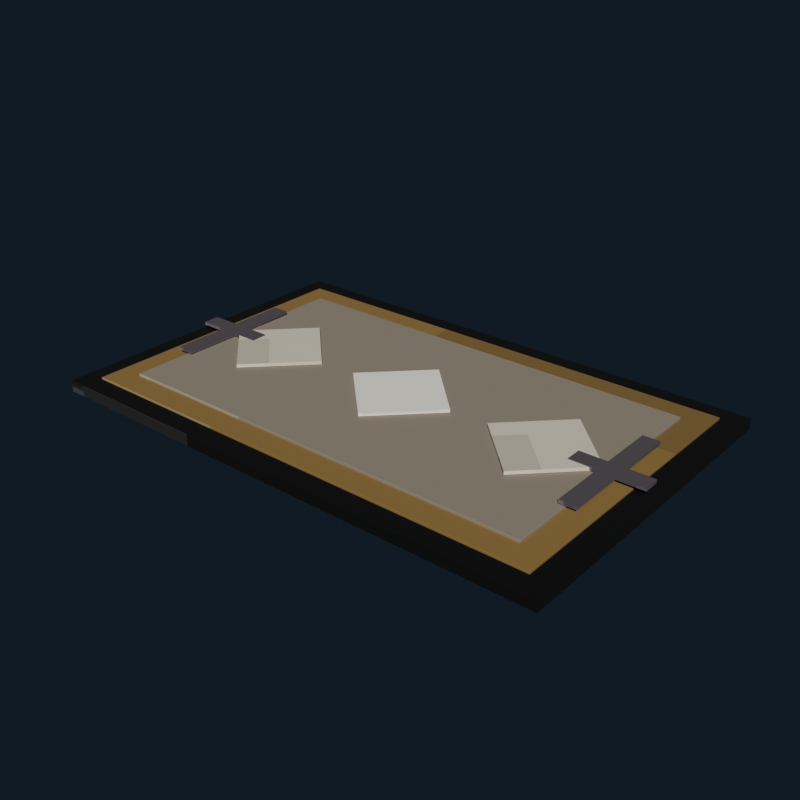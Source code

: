 # Source: gothic_bedroom_rug_ivory.blend  (saved by Blender 5.2.44; exported with 4.5.12 LTS)
import bpy
from mathutils import Matrix  # noqa: F401  (used for matrix-valued properties, if any)

bpy.ops.wm.read_factory_settings(use_empty=True)
scene = bpy.context.scene
scene.name = 'Scene'

# ---- collections
col_collection = bpy.data.collections.new('Collection'); scene.collection.children.link(col_collection)

# ---- images (referenced by path relative to the original .blend; pixels are not part of the script)
import os
ASSET_DIR = os.environ.get("B2B_ASSET_DIR", "")  # directory of the original .blend (textures are referenced by path, not embedded)
HERE = os.path.dirname(os.path.abspath(__file__))  # packed textures are extracted next to this script under _unpacked/

def load_image(name, relpath, width, height, colorspace="sRGB"):
    """Load a texture the original file referenced (path relative to the .blend, or extracted next to this script)."""
    p = next((c for c in (os.path.join(HERE, relpath), os.path.join(ASSET_DIR, relpath)) if relpath and os.path.exists(c)), "")
    if p:
        img = bpy.data.images.load(p, check_existing=True)
        img.name = name
    else:  # same state as the original file: an image datablock whose file is absent (Cycles renders it pink)
        img = bpy.data.images.new(name, width, height)
        img.source = "FILE"
        img.filepath = "//" + (relpath or name)
    img.colorspace_settings.name = colorspace
    return img
img_gothic_bedroom_rug_ivory_pixel_atlas = load_image('gothic_bedroom_rug_ivory_pixel_atlas', '_unpacked/gothic_bedroom_rug_ivory_pixel_atlas.937837f8.png', 144, 16, 'sRGB')

# ---- materials (node trees are filled in below, after node groups)
mat_gothic_bedroom_rug_ivory_pixel_paint = bpy.data.materials.new('Gothic Bedroom Rug Ivory pixel paint')

# ---- material node trees
mat_gothic_bedroom_rug_ivory_pixel_paint.use_nodes = True; mat_gothic_bedroom_rug_ivory_pixel_paint.node_tree.nodes.clear()
_N = mat_gothic_bedroom_rug_ivory_pixel_paint.node_tree.nodes; _L = mat_gothic_bedroom_rug_ivory_pixel_paint.node_tree.links
n0 = _N.new('ShaderNodeBsdfPrincipled'); n0.name = 'Principled BSDF'; n0.location = (-200, 100)
n0.inputs[2].default_value = 0.97
n0.inputs[10].default_value = 0.005
n1 = _N.new('ShaderNodeOutputMaterial'); n1.name = 'Material Output'; n1.location = (200, 100)
n2 = _N.new('ShaderNodeTexImage'); n2.name = 'Image Texture'; n2.location = (0, 0)
n2.image = img_gothic_bedroom_rug_ivory_pixel_atlas
n2.interpolation = 'Closest'
_L.new(n0.outputs[0], n1.inputs[0])
_L.new(n2.outputs[0], n0.inputs[0])
n1.is_active_output = True

# ---- world
world_world = bpy.data.worlds.new('World'); scene.world = world_world
world_world.use_nodes = True; world_world.node_tree.nodes.clear()
_N = world_world.node_tree.nodes; _L = world_world.node_tree.links
n0 = _N.new('ShaderNodeOutputWorld'); n0.name = 'World Output'; n0.location = (200, 100)
n1 = _N.new('ShaderNodeBackground'); n1.name = 'Background'; n1.location = (-200, 100)
n1.inputs[0].default_value = (0.04314, 0.06275, 0.09412, 1.0)
n1.inputs[1].default_value = 0.36
_L.new(n1.outputs[0], n0.inputs[0])
n0.is_active_output = True
world_world.color = (0.05088, 0.05088, 0.05088)
world_world.sun_shadow_jitter_overblur = 0.0

# ---- meshes
me_cube = bpy.data.meshes.new('Cube')
me_cube.from_pydata([(-1.098, -0.708, -0.025), (-1.098, -0.71, -0.023), (-1.1, -0.708, -0.023), (-1.098, -0.71, 0.023), (-1.098, -0.708, 0.025), (-1.1, -0.708, 0.023), (-1.098, 0.708, -0.025), (-1.1, 0.708, -0.023), (-1.098, 0.71, -0.023), (-1.098, 0.708, 0.025), (-1.098, 0.71, 0.023), (-1.1, 0.708, 0.023), (1.098, -0.708, -0.025), (1.1, -0.708, -0.023), (1.098, -0.71, -0.023), (1.098, -0.708, 0.025), (1.098, -0.71, 0.023), (1.1, -0.708, 0.023), (1.098, 0.708, -0.025), (1.098, 0.71, -0.023), (1.1, 0.708, -0.023), (1.098, 0.708, 0.025), (1.1, 0.708, 0.023), (1.098, 0.71, 0.023)], [], [(0, 1, 2), (3, 4, 5), (6, 7, 8), (9, 10, 11), (12, 13, 14), (15, 16, 17), (18, 19, 20), (21, 22, 23), (6, 0, 2, 7), (1, 3, 5, 2), (4, 9, 11, 5), (10, 8, 7, 11), (18, 6, 8, 19), (9, 21, 23, 10), (22, 20, 19, 23), (12, 18, 20, 13), (21, 15, 17, 22), (16, 14, 13, 17), (0, 12, 14, 1), (15, 4, 3, 16), (6, 18, 12, 0), (2, 5, 11, 7), (14, 16, 3, 1), (21, 9, 4, 15), (8, 10, 23, 19), (20, 22, 17, 13)])
_uv = me_cube.uv_layers.new(name='UVMap')
_uv.uv.foreach_set('vector', [0.01849, 0.7222, 0.01849, 0.7225, 0.01847, 0.7222, 0.06693, 0.9448, 0.06792, 0.9448, 0.06693, 0.945, 0.01849, 0.5003, 0.01847, 0.5003, 0.01849, 0.5, 0.06792, 0.2775, 0.06693, 0.2777, 0.06693, 0.2773, 0.04317, 0.7222, 0.04394, 0.7222, 0.04368, 0.7226, 0.06793, 0.7224, 0.06693, 0.7227, 0.06693, 0.7223, 0.04317, 0.5003, 0.04368, 0.4999, 0.04394, 0.5003, 0.06793, 0.5002, 0.06693, 0.5003, 0.06693, 0.4998, 0.01849, 0.5003, 0.01849, 0.7222, 0.01847, 0.7222, 0.01847, 0.5003, 0.04418, 0.055, 0.06693, 0.055, 0.06693, 0.05531, 0.04418, 0.05531, 0.06792, 0.05531, 0.06792, 0.2775, 0.06693, 0.2773, 0.06693, 0.05531, 0.06693, 0.2777, 0.04418, 0.2777, 0.04418, 0.2772, 0.06693, 0.2773, 0.04317, 0.5003, 0.01849, 0.5003, 0.01849, 0.5, 0.04368, 0.4999, 0.06792, 0.2775, 0.06793, 0.5002, 0.06693, 0.4998, 0.06693, 0.2777, 0.06693, 0.5003, 0.04394, 0.5003, 0.04368, 0.4999, 0.06693, 0.4998, 0.04317, 0.7222, 0.04317, 0.5003, 0.04394, 0.5003, 0.04394, 0.7222, 0.06793, 0.5002, 0.06793, 0.7224, 0.06693, 0.7223, 0.06693, 0.5003, 0.06693, 0.7227, 0.04368, 0.7226, 0.04394, 0.7222, 0.06693, 0.7223, 0.01849, 0.7222, 0.04317, 0.7222, 0.04368, 0.7226, 0.01849, 0.7225, 0.06793, 0.7224, 0.06792, 0.9448, 0.06693, 0.9448, 0.06693, 0.7227, 0.01849, 0.5003, 0.04317, 0.5003, 0.04317, 0.7222, 0.01849, 0.7222, 0.04418, 0.05531, 0.06693, 0.05531, 0.06693, 0.2773, 0.04418, 0.2772, 0.04368, 0.7226, 0.06693, 0.7227, 0.06693, 0.9448, 0.04418, 0.9448, 0.06793, 0.5002, 0.09262, 0.5003, 0.09262, 0.7222, 0.06793, 0.7224, 0.04418, 0.2777, 0.06693, 0.2777, 0.06693, 0.4998, 0.04368, 0.4999, 0.04394, 0.5003, 0.06693, 0.5003, 0.06693, 0.7223, 0.04394, 0.7222])
me_cube.materials.append(mat_gothic_bedroom_rug_ivory_pixel_paint)
me_cube.update()
me_cube_001 = bpy.data.meshes.new('Cube.001')
me_cube_001.from_pydata([(-1.014, -0.624, -0.007), (-1.014, -0.625, -0.006), (-1.015, -0.624, -0.006), (-1.014, -0.625, 0.006), (-1.014, -0.624, 0.007), (-1.015, -0.624, 0.006), (-1.014, 0.624, -0.007), (-1.015, 0.624, -0.006), (-1.014, 0.625, -0.006), (-1.014, 0.624, 0.007), (-1.014, 0.625, 0.006), (-1.015, 0.624, 0.006), (1.014, -0.624, -0.007), (1.015, -0.624, -0.006), (1.014, -0.625, -0.006), (1.014, -0.624, 0.007), (1.014, -0.625, 0.006), (1.015, -0.624, 0.006), (1.014, 0.624, -0.007), (1.014, 0.625, -0.006), (1.015, 0.624, -0.006), (1.014, 0.624, 0.007), (1.015, 0.624, 0.006), (1.014, 0.625, 0.006)], [], [(0, 1, 2), (3, 4, 5), (6, 7, 8), (9, 10, 11), (12, 13, 14), (15, 16, 17), (18, 19, 20), (21, 22, 23), (6, 0, 2, 7), (1, 3, 5, 2), (4, 9, 11, 5), (10, 8, 7, 11), (18, 6, 8, 19), (9, 21, 23, 10), (22, 20, 19, 23), (12, 18, 20, 13), (21, 15, 17, 22), (16, 14, 13, 17), (0, 12, 14, 1), (15, 4, 3, 16), (6, 18, 12, 0), (2, 5, 11, 7), (14, 16, 3, 1), (21, 9, 4, 15), (8, 10, 23, 19), (20, 22, 17, 13)])
_uv = me_cube_001.uv_layers.new(name='UVMap')
_uv.uv.foreach_set('vector', [0.7963, 0.7223, 0.7963, 0.7225, 0.7962, 0.7223, 0.8439, 0.9449, 0.8457, 0.9449, 0.8439, 0.945, 0.7963, 0.5002, 0.7962, 0.5002, 0.7963, 0.5, 0.8457, 0.2775, 0.8439, 0.2776, 0.8439, 0.2774, 0.821, 0.7223, 0.8223, 0.7223, 0.8218, 0.7226, 0.8457, 0.7225, 0.8439, 0.7226, 0.8439, 0.7224, 0.821, 0.5002, 0.8218, 0.4999, 0.8223, 0.5002, 0.8457, 0.5001, 0.8439, 0.5002, 0.8439, 0.4999, 0.7963, 0.5002, 0.7963, 0.7223, 0.7962, 0.7223, 0.7962, 0.5002, 0.8227, 0.055, 0.8439, 0.055, 0.8439, 0.05518, 0.8227, 0.05518, 0.8457, 0.05518, 0.8457, 0.2775, 0.8439, 0.2774, 0.8439, 0.05518, 0.8439, 0.2776, 0.8227, 0.2776, 0.8227, 0.2773, 0.8439, 0.2774, 0.821, 0.5002, 0.7963, 0.5002, 0.7963, 0.5, 0.8218, 0.4999, 0.8457, 0.2775, 0.8457, 0.5001, 0.8439, 0.4999, 0.8439, 0.2776, 0.8439, 0.5002, 0.8223, 0.5002, 0.8218, 0.4999, 0.8439, 0.4999, 0.821, 0.7223, 0.821, 0.5002, 0.8223, 0.5002, 0.8223, 0.7223, 0.8457, 0.5001, 0.8457, 0.7225, 0.8439, 0.7224, 0.8439, 0.5002, 0.8439, 0.7226, 0.8218, 0.7226, 0.8223, 0.7223, 0.8439, 0.7224, 0.7963, 0.7223, 0.821, 0.7223, 0.8218, 0.7226, 0.7963, 0.7225, 0.8457, 0.7225, 0.8457, 0.9449, 0.8439, 0.9449, 0.8439, 0.7226, 0.7963, 0.5002, 0.821, 0.5002, 0.821, 0.7223, 0.7963, 0.7223, 0.8227, 0.05518, 0.8439, 0.05518, 0.8439, 0.2774, 0.8227, 0.2773, 0.8218, 0.7226, 0.8439, 0.7226, 0.8439, 0.9449, 0.8227, 0.9449, 0.8457, 0.5001, 0.8704, 0.5002, 0.8704, 0.7223, 0.8457, 0.7225, 0.8227, 0.2776, 0.8439, 0.2776, 0.8439, 0.4999, 0.8218, 0.4999, 0.8223, 0.5002, 0.8439, 0.5002, 0.8439, 0.7224, 0.8223, 0.7223])
me_cube_001.materials.append(mat_gothic_bedroom_rug_ivory_pixel_paint)
me_cube_001.update()
me_cube_002 = bpy.data.meshes.new('Cube.002')
me_cube_002.from_pydata([(-0.909, -0.519, -0.007), (-0.909, -0.52, -0.006), (-0.91, -0.519, -0.006), (-0.909, -0.52, 0.006), (-0.909, -0.519, 0.007), (-0.91, -0.519, 0.006), (-0.909, 0.519, -0.007), (-0.91, 0.519, -0.006), (-0.909, 0.52, -0.006), (-0.909, 0.519, 0.007), (-0.909, 0.52, 0.006), (-0.91, 0.519, 0.006), (0.909, -0.519, -0.007), (0.91, -0.519, -0.006), (0.909, -0.52, -0.006), (0.909, -0.519, 0.007), (0.909, -0.52, 0.006), (0.91, -0.519, 0.006), (0.909, 0.519, -0.007), (0.909, 0.52, -0.006), (0.91, 0.519, -0.006), (0.909, 0.519, 0.007), (0.91, 0.519, 0.006), (0.909, 0.52, 0.006)], [], [(0, 1, 2), (3, 4, 5), (6, 7, 8), (9, 10, 11), (12, 13, 14), (15, 16, 17), (18, 19, 20), (21, 22, 23), (6, 0, 2, 7), (1, 3, 5, 2), (4, 9, 11, 5), (10, 8, 7, 11), (18, 6, 8, 19), (9, 21, 23, 10), (22, 20, 19, 23), (12, 18, 20, 13), (21, 15, 17, 22), (16, 14, 13, 17), (0, 12, 14, 1), (15, 4, 3, 16), (6, 18, 12, 0), (2, 5, 11, 7), (14, 16, 3, 1), (21, 9, 4, 15), (8, 10, 23, 19), (20, 22, 17, 13)])
_uv = me_cube_002.uv_layers.new(name='UVMap')
_uv.uv.foreach_set('vector', [0.4629, 0.7223, 0.4629, 0.7225, 0.4629, 0.7223, 0.5106, 0.9449, 0.5124, 0.9449, 0.5106, 0.945, 0.4629, 0.5002, 0.4629, 0.5002, 0.4629, 0.5, 0.5124, 0.2775, 0.5106, 0.2776, 0.5106, 0.2773, 0.4876, 0.7223, 0.489, 0.7223, 0.4885, 0.7226, 0.5124, 0.7225, 0.5106, 0.7226, 0.5106, 0.7223, 0.4876, 0.5002, 0.4885, 0.4999, 0.489, 0.5002, 0.5124, 0.5001, 0.5106, 0.5002, 0.5106, 0.4999, 0.4629, 0.5002, 0.4629, 0.7223, 0.4629, 0.7223, 0.4629, 0.5002, 0.4894, 0.055, 0.5106, 0.055, 0.5106, 0.05521, 0.4894, 0.05521, 0.5124, 0.05521, 0.5124, 0.2775, 0.5106, 0.2773, 0.5106, 0.05521, 0.5106, 0.2776, 0.4894, 0.2776, 0.4894, 0.2773, 0.5106, 0.2773, 0.4876, 0.5002, 0.4629, 0.5002, 0.4629, 0.5, 0.4885, 0.4999, 0.5124, 0.2775, 0.5124, 0.5001, 0.5106, 0.4999, 0.5106, 0.2776, 0.5106, 0.5002, 0.489, 0.5002, 0.4885, 0.4999, 0.5106, 0.4999, 0.4876, 0.7223, 0.4876, 0.5002, 0.489, 0.5002, 0.489, 0.7223, 0.5124, 0.5001, 0.5124, 0.7225, 0.5106, 0.7223, 0.5106, 0.5002, 0.5106, 0.7226, 0.4885, 0.7226, 0.489, 0.7223, 0.5106, 0.7223, 0.4629, 0.7223, 0.4876, 0.7223, 0.4885, 0.7226, 0.4629, 0.7225, 0.5124, 0.7225, 0.5124, 0.9449, 0.5106, 0.9449, 0.5106, 0.7226, 0.4629, 0.5002, 0.4876, 0.5002, 0.4876, 0.7223, 0.4629, 0.7223, 0.4894, 0.05521, 0.5106, 0.05521, 0.5106, 0.2773, 0.4894, 0.2773, 0.4885, 0.7226, 0.5106, 0.7226, 0.5106, 0.9449, 0.4894, 0.9449, 0.5124, 0.5001, 0.5371, 0.5002, 0.5371, 0.7223, 0.5124, 0.7225, 0.4894, 0.2776, 0.5106, 0.2776, 0.5106, 0.4999, 0.4885, 0.4999, 0.489, 0.5002, 0.5106, 0.5002, 0.5106, 0.7223, 0.489, 0.7223])
me_cube_002.materials.append(mat_gothic_bedroom_rug_ivory_pixel_paint)
me_cube_002.update()
me_cube_003 = bpy.data.meshes.new('Cube.003')
me_cube_003.from_pydata([(-0.17, -0.17, -0.007), (-0.17, -0.17, 0.007), (-0.17, 0.17, -0.007), (-0.17, 0.17, 0.007), (0.17, -0.17, -0.007), (0.17, -0.17, 0.007), (0.17, 0.17, -0.007), (0.17, 0.17, 0.007)], [], [(0, 1, 3, 2), (2, 3, 7, 6), (6, 7, 5, 4), (4, 5, 1, 0), (2, 6, 4, 0), (7, 3, 1, 5)])
_uv = me_cube_003.uv_layers.new(name='UVMap')
_uv.uv.foreach_set('vector', [0.5987, 0.055, 0.6235, 0.055, 0.6235, 0.2775, 0.5987, 0.2775, 0.5987, 0.2775, 0.6235, 0.2775, 0.6235, 0.5, 0.5987, 0.5, 0.5987, 0.5, 0.6235, 0.5, 0.6235, 0.7225, 0.5987, 0.7225, 0.5987, 0.7225, 0.6235, 0.7225, 0.6235, 0.945, 0.5987, 0.945, 0.574, 0.5, 0.5987, 0.5, 0.5987, 0.7225, 0.574, 0.7225, 0.6235, 0.5, 0.6482, 0.5, 0.6482, 0.7225, 0.6235, 0.7225])
me_cube_003.materials.append(mat_gothic_bedroom_rug_ivory_pixel_paint)
me_cube_003.update()
me_cube_004 = bpy.data.meshes.new('Cube.004')
me_cube_004.from_pydata([(-0.17, -0.17, -0.007), (-0.17, -0.17, 0.007), (-0.17, 0.17, -0.007), (-0.17, 0.17, 0.007), (0.17, -0.17, -0.007), (0.17, -0.17, 0.007), (0.17, 0.17, -0.007), (0.17, 0.17, 0.007)], [], [(0, 1, 3, 2), (2, 3, 7, 6), (6, 7, 5, 4), (4, 5, 1, 0), (2, 6, 4, 0), (7, 3, 1, 5)])
_uv = me_cube_004.uv_layers.new(name='UVMap')
_uv.uv.foreach_set('vector', [0.7099, 0.055, 0.7346, 0.055, 0.7346, 0.2775, 0.7099, 0.2775, 0.7099, 0.2775, 0.7346, 0.2775, 0.7346, 0.5, 0.7099, 0.5, 0.7099, 0.5, 0.7346, 0.5, 0.7346, 0.7225, 0.7099, 0.7225, 0.7099, 0.7225, 0.7346, 0.7225, 0.7346, 0.945, 0.7099, 0.945, 0.6851, 0.5, 0.7099, 0.5, 0.7099, 0.7225, 0.6851, 0.7225, 0.7346, 0.5, 0.7593, 0.5, 0.7593, 0.7225, 0.7346, 0.7225])
me_cube_004.materials.append(mat_gothic_bedroom_rug_ivory_pixel_paint)
me_cube_004.update()
me_cube_005 = bpy.data.meshes.new('Cube.005')
me_cube_005.from_pydata([(-0.17, -0.17, -0.007), (-0.17, -0.17, 0.007), (-0.17, 0.17, -0.007), (-0.17, 0.17, 0.007), (0.17, -0.17, -0.007), (0.17, -0.17, 0.007), (0.17, 0.17, -0.007), (0.17, 0.17, 0.007)], [], [(0, 1, 3, 2), (2, 3, 7, 6), (6, 7, 5, 4), (4, 5, 1, 0), (2, 6, 4, 0), (7, 3, 1, 5)])
_uv = me_cube_005.uv_layers.new(name='UVMap')
_uv.uv.foreach_set('vector', [0.5987, 0.055, 0.6235, 0.055, 0.6235, 0.2775, 0.5987, 0.2775, 0.5987, 0.2775, 0.6235, 0.2775, 0.6235, 0.5, 0.5987, 0.5, 0.5987, 0.5, 0.6235, 0.5, 0.6235, 0.7225, 0.5987, 0.7225, 0.5987, 0.7225, 0.6235, 0.7225, 0.6235, 0.945, 0.5987, 0.945, 0.574, 0.5, 0.5987, 0.5, 0.5987, 0.7225, 0.574, 0.7225, 0.6235, 0.5, 0.6482, 0.5, 0.6482, 0.7225, 0.6235, 0.7225])
me_cube_005.materials.append(mat_gothic_bedroom_rug_ivory_pixel_paint)
me_cube_005.update()
me_cube_006 = bpy.data.meshes.new('Cube.006')
me_cube_006.from_pydata([(-0.035, -0.275, -0.007), (-0.035, -0.275, 0.007), (-0.035, 0.275, -0.007), (-0.035, 0.275, 0.007), (0.035, -0.275, -0.007), (0.035, -0.275, 0.007), (0.035, 0.275, -0.007), (0.035, 0.275, 0.007)], [], [(0, 1, 3, 2), (2, 3, 7, 6), (6, 7, 5, 4), (4, 5, 1, 0), (2, 6, 4, 0), (7, 3, 1, 5)])
_uv = me_cube_006.uv_layers.new(name='UVMap')
_uv.uv.foreach_set('vector', [0.3765, 0.055, 0.4013, 0.055, 0.4013, 0.2775, 0.3765, 0.2775, 0.3765, 0.2775, 0.4013, 0.2775, 0.4013, 0.5, 0.3765, 0.5, 0.3765, 0.5, 0.4013, 0.5, 0.4013, 0.7225, 0.3765, 0.7225, 0.3765, 0.7225, 0.4013, 0.7225, 0.4013, 0.945, 0.3765, 0.945, 0.3518, 0.5, 0.3765, 0.5, 0.3765, 0.7225, 0.3518, 0.7225, 0.4013, 0.5, 0.426, 0.5, 0.426, 0.7225, 0.4013, 0.7225])
me_cube_006.materials.append(mat_gothic_bedroom_rug_ivory_pixel_paint)
me_cube_006.update()
me_cube_007 = bpy.data.meshes.new('Cube.007')
me_cube_007.from_pydata([(-0.15, -0.035, -0.007), (-0.15, -0.035, 0.007), (-0.15, 0.035, -0.007), (-0.15, 0.035, 0.007), (0.15, -0.035, -0.007), (0.15, -0.035, 0.007), (0.15, 0.035, -0.007), (0.15, 0.035, 0.007)], [], [(0, 1, 3, 2), (2, 3, 7, 6), (6, 7, 5, 4), (4, 5, 1, 0), (2, 6, 4, 0), (7, 3, 1, 5)])
_uv = me_cube_007.uv_layers.new(name='UVMap')
_uv.uv.foreach_set('vector', [0.3765, 0.055, 0.4013, 0.055, 0.4013, 0.2775, 0.3765, 0.2775, 0.3765, 0.2775, 0.4013, 0.2775, 0.4013, 0.5, 0.3765, 0.5, 0.3765, 0.5, 0.4013, 0.5, 0.4013, 0.7225, 0.3765, 0.7225, 0.3765, 0.7225, 0.4013, 0.7225, 0.4013, 0.945, 0.3765, 0.945, 0.3518, 0.5, 0.3765, 0.5, 0.3765, 0.7225, 0.3518, 0.7225, 0.4013, 0.5, 0.426, 0.5, 0.426, 0.7225, 0.4013, 0.7225])
me_cube_007.materials.append(mat_gothic_bedroom_rug_ivory_pixel_paint)
me_cube_007.update()
me_cube_008 = bpy.data.meshes.new('Cube.008')
me_cube_008.from_pydata([(-0.035, -0.275, -0.007), (-0.035, -0.275, 0.007), (-0.035, 0.275, -0.007), (-0.035, 0.275, 0.007), (0.035, -0.275, -0.007), (0.035, -0.275, 0.007), (0.035, 0.275, -0.007), (0.035, 0.275, 0.007)], [], [(0, 1, 3, 2), (2, 3, 7, 6), (6, 7, 5, 4), (4, 5, 1, 0), (2, 6, 4, 0), (7, 3, 1, 5)])
_uv = me_cube_008.uv_layers.new(name='UVMap')
_uv.uv.foreach_set('vector', [0.3765, 0.055, 0.4013, 0.055, 0.4013, 0.2775, 0.3765, 0.2775, 0.3765, 0.2775, 0.4013, 0.2775, 0.4013, 0.5, 0.3765, 0.5, 0.3765, 0.5, 0.4013, 0.5, 0.4013, 0.7225, 0.3765, 0.7225, 0.3765, 0.7225, 0.4013, 0.7225, 0.4013, 0.945, 0.3765, 0.945, 0.3518, 0.5, 0.3765, 0.5, 0.3765, 0.7225, 0.3518, 0.7225, 0.4013, 0.5, 0.426, 0.5, 0.426, 0.7225, 0.4013, 0.7225])
me_cube_008.materials.append(mat_gothic_bedroom_rug_ivory_pixel_paint)
me_cube_008.update()
me_cube_009 = bpy.data.meshes.new('Cube.009')
me_cube_009.from_pydata([(-0.15, -0.035, -0.007), (-0.15, -0.035, 0.007), (-0.15, 0.035, -0.007), (-0.15, 0.035, 0.007), (0.15, -0.035, -0.007), (0.15, -0.035, 0.007), (0.15, 0.035, -0.007), (0.15, 0.035, 0.007)], [], [(0, 1, 3, 2), (2, 3, 7, 6), (6, 7, 5, 4), (4, 5, 1, 0), (2, 6, 4, 0), (7, 3, 1, 5)])
_uv = me_cube_009.uv_layers.new(name='UVMap')
_uv.uv.foreach_set('vector', [0.3765, 0.055, 0.4013, 0.055, 0.4013, 0.2775, 0.3765, 0.2775, 0.3765, 0.2775, 0.4013, 0.2775, 0.4013, 0.5, 0.3765, 0.5, 0.3765, 0.5, 0.4013, 0.5, 0.4013, 0.7225, 0.3765, 0.7225, 0.3765, 0.7225, 0.4013, 0.7225, 0.4013, 0.945, 0.3765, 0.945, 0.3518, 0.5, 0.3765, 0.5, 0.3765, 0.7225, 0.3518, 0.7225, 0.4013, 0.5, 0.426, 0.5, 0.426, 0.7225, 0.4013, 0.7225])
me_cube_009.materials.append(mat_gothic_bedroom_rug_ivory_pixel_paint)
me_cube_009.update()

# ---- objects
ob_rugbase = bpy.data.objects.new('RugBase', me_cube)
ob_rugborder = bpy.data.objects.new('RugBorder', me_cube_001)
ob_rugfield = bpy.data.objects.new('RugField', me_cube_002)
ob_gothicdiamond_0_65 = bpy.data.objects.new('GothicDiamond-0.65', me_cube_003)
ob_gothicdiamond0_0 = bpy.data.objects.new('GothicDiamond0.0', me_cube_004)
ob_gothicdiamond0_65 = bpy.data.objects.new('GothicDiamond0.65', me_cube_005)
ob_rugcrossv_0_92 = bpy.data.objects.new('RugCrossV-0.92', me_cube_006)
ob_rugcrossh_0_92 = bpy.data.objects.new('RugCrossH-0.92', me_cube_007)
ob_rugcrossv0_92 = bpy.data.objects.new('RugCrossV0.92', me_cube_008)
ob_rugcrossh0_92 = bpy.data.objects.new('RugCrossH0.92', me_cube_009)

# ---- transforms, parenting, visibility, modifiers, constraints
ob_rugbase.location = (0.0, 0.0, 0.025)
ob_rugborder.location = (0.0, -0.001, 0.052)
ob_rugfield.location = (0.0, -0.002, 0.062)
ob_gothicdiamond_0_65.location = (-0.65, 0.0, 0.078)
ob_gothicdiamond_0_65.rotation_euler = (0.0, 0.0, 0.7854)
ob_gothicdiamond0_0.location = (0.0, 0.0, 0.078)
ob_gothicdiamond0_0.rotation_euler = (0.0, 0.0, 0.7854)
ob_gothicdiamond0_65.location = (0.65, 0.0, 0.078)
ob_gothicdiamond0_65.rotation_euler = (0.0, 0.0, 0.7854)
ob_rugcrossv_0_92.location = (-0.92, 0.0, 0.08)
ob_rugcrossh_0_92.location = (-0.92, 0.0, 0.081)
ob_rugcrossv0_92.location = (0.92, 0.0, 0.08)
ob_rugcrossh0_92.location = (0.92, 0.0, 0.081)

# ---- collection membership
col_collection.objects.link(ob_rugbase)
col_collection.objects.link(ob_rugborder)
col_collection.objects.link(ob_rugfield)
col_collection.objects.link(ob_gothicdiamond_0_65)
col_collection.objects.link(ob_gothicdiamond0_0)
col_collection.objects.link(ob_gothicdiamond0_65)
col_collection.objects.link(ob_rugcrossv_0_92)
col_collection.objects.link(ob_rugcrossh_0_92)
col_collection.objects.link(ob_rugcrossv0_92)
col_collection.objects.link(ob_rugcrossh0_92)

# ---- scene / render settings (as saved in the file)
scene.frame_start = 1; scene.frame_end = 250; scene.frame_set(1)
scene.render.engine = 'BLENDER_EEVEE_NEXT'
scene.render.resolution_x = 640
scene.render.resolution_y = 640
scene.render.bake_bias = 0.0
scene.render.bake_samples = 0
scene.render.compositor_device = 'GPU'
scene.eevee.use_volume_custom_range = False
scene.eevee.fast_gi_thickness_near = 0.1
scene.eevee.fast_gi_thickness_far = 0.0
scene.eevee.ray_tracing_options.screen_trace_thickness = 0.1
scene.view_settings.look = 'AgX - Medium High Contrast'
bpy.context.view_layer.update()

# ---- added for rendering (the .blend has no active camera and no usable light): camera, sun
cam_auto = bpy.data.cameras.new('AutoCamera')
cam_auto.lens = 50.0
cam_auto.sensor_width = 36.0
cam_auto.clip_end = 1000.0
ob_auto_camera = bpy.data.objects.new('AutoCamera', cam_auto)
scene.collection.objects.link(ob_auto_camera)
ob_auto_camera.location = (2.42404, -2.90885, 1.98323)
ob_auto_camera.rotation_euler = (1.09748, -7.21219e-08, 0.694738)
scene.camera = ob_auto_camera
light_auto_sun = bpy.data.lights.new('AutoSun', 'SUN')
light_auto_sun.energy = 3.0
light_auto_sun.angle = 0.0523599
ob_auto_sun = bpy.data.objects.new('AutoSun', light_auto_sun)
scene.collection.objects.link(ob_auto_sun)
ob_auto_sun.rotation_euler = (0.872665, 0.174533, 0.523599)
bpy.context.view_layer.update()
